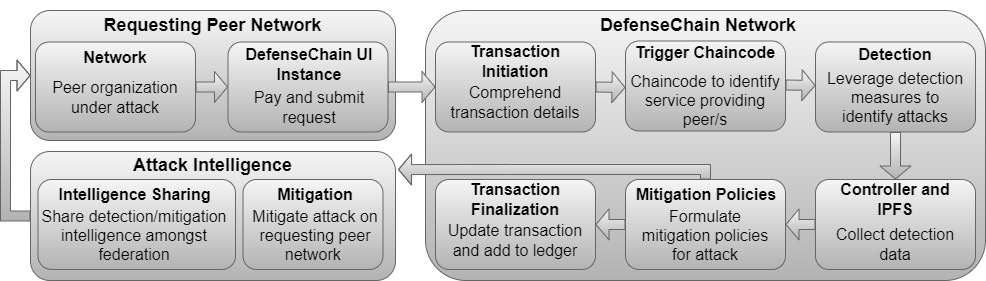

The diagram above was exported from draw.io. Its source (the exported page's mxGraphModel, read from the mxfile embedded in the PNG):
<mxGraphModel dx="2062" dy="1097" grid="1" gridSize="10" guides="1" tooltips="1" connect="1" arrows="1" fold="1" page="1" pageScale="1" pageWidth="850" pageHeight="1100" math="0" shadow="0">
  <root>
    <mxCell id="0" />
    <mxCell id="1" parent="0" />
    <mxCell id="NuhSbl-14C__QK3v9UUZ-4" value="" style="rounded=1;whiteSpace=wrap;html=1;fontSize=16;fillColor=#f5f5f5;gradientColor=#b3b3b3;strokeColor=#666666;" vertex="1" parent="1">
      <mxGeometry x="95" y="270" width="365" height="130" as="geometry" />
    </mxCell>
    <mxCell id="NuhSbl-14C__QK3v9UUZ-1" value="" style="rounded=1;whiteSpace=wrap;html=1;fillColor=#f5f5f5;gradientColor=#b3b3b3;strokeColor=#666666;" vertex="1" parent="1">
      <mxGeometry x="100" y="301.5" width="160" height="90" as="geometry" />
    </mxCell>
    <mxCell id="NuhSbl-14C__QK3v9UUZ-2" value="&lt;span style=&quot;font-size: 16px&quot;&gt;&lt;b&gt;Network&lt;/b&gt;&lt;/span&gt;" style="text;html=1;strokeColor=none;fillColor=none;align=center;verticalAlign=middle;whiteSpace=wrap;rounded=0;" vertex="1" parent="1">
      <mxGeometry x="120" y="301.5" width="120" height="30" as="geometry" />
    </mxCell>
    <mxCell id="NuhSbl-14C__QK3v9UUZ-3" value="Peer organization under attack" style="text;html=1;strokeColor=none;fillColor=none;align=center;verticalAlign=middle;whiteSpace=wrap;rounded=0;fontSize=16;" vertex="1" parent="1">
      <mxGeometry x="110" y="341.5" width="140" height="30" as="geometry" />
    </mxCell>
    <mxCell id="NuhSbl-14C__QK3v9UUZ-5" value="&lt;b&gt;&lt;font style=&quot;font-size: 18px&quot;&gt;Requesting Peer Network&lt;/font&gt;&lt;/b&gt;" style="text;html=1;strokeColor=none;fillColor=none;align=center;verticalAlign=middle;whiteSpace=wrap;rounded=0;" vertex="1" parent="1">
      <mxGeometry x="161.25" y="270" width="232.5" height="30" as="geometry" />
    </mxCell>
    <mxCell id="NuhSbl-14C__QK3v9UUZ-6" value="" style="rounded=1;whiteSpace=wrap;html=1;fontSize=16;fillColor=#f5f5f5;gradientColor=#b3b3b3;strokeColor=#666666;" vertex="1" parent="1">
      <mxGeometry x="292.5" y="301.5" width="160" height="90" as="geometry" />
    </mxCell>
    <mxCell id="NuhSbl-14C__QK3v9UUZ-7" value="&lt;span style=&quot;font-size: 16px&quot;&gt;&lt;b&gt;DefenseChain UI Instance&lt;/b&gt;&lt;/span&gt;" style="text;html=1;strokeColor=none;fillColor=none;align=center;verticalAlign=middle;whiteSpace=wrap;rounded=0;" vertex="1" parent="1">
      <mxGeometry x="299.37" y="298.5" width="150" height="50" as="geometry" />
    </mxCell>
    <mxCell id="NuhSbl-14C__QK3v9UUZ-8" value="" style="rounded=1;whiteSpace=wrap;html=1;fontSize=16;fillColor=#f5f5f5;gradientColor=#b3b3b3;strokeColor=#666666;" vertex="1" parent="1">
      <mxGeometry x="490" y="270" width="560" height="270" as="geometry" />
    </mxCell>
    <mxCell id="NuhSbl-14C__QK3v9UUZ-9" value="&lt;b&gt;&lt;font style=&quot;font-size: 18px&quot;&gt;DefenseChain Network&lt;/font&gt;&lt;/b&gt;" style="text;html=1;strokeColor=none;fillColor=none;align=center;verticalAlign=middle;whiteSpace=wrap;rounded=0;" vertex="1" parent="1">
      <mxGeometry x="660" y="260" width="205.63" height="50" as="geometry" />
    </mxCell>
    <mxCell id="NuhSbl-14C__QK3v9UUZ-10" value="" style="rounded=1;whiteSpace=wrap;html=1;fillColor=#f5f5f5;gradientColor=#b3b3b3;strokeColor=#666666;" vertex="1" parent="1">
      <mxGeometry x="880" y="301.5" width="160" height="90" as="geometry" />
    </mxCell>
    <mxCell id="NuhSbl-14C__QK3v9UUZ-11" value="&lt;span style=&quot;font-size: 16px&quot;&gt;&lt;b&gt;Detection&lt;/b&gt;&lt;/span&gt;" style="text;html=1;strokeColor=none;fillColor=none;align=center;verticalAlign=middle;whiteSpace=wrap;rounded=0;" vertex="1" parent="1">
      <mxGeometry x="900" y="298.5" width="120" height="30" as="geometry" />
    </mxCell>
    <mxCell id="NuhSbl-14C__QK3v9UUZ-12" value="Leverage detection measures to identify attacks" style="text;html=1;strokeColor=none;fillColor=none;align=center;verticalAlign=middle;whiteSpace=wrap;rounded=0;fontSize=16;" vertex="1" parent="1">
      <mxGeometry x="890" y="341.5" width="140" height="30" as="geometry" />
    </mxCell>
    <mxCell id="NuhSbl-14C__QK3v9UUZ-13" value="" style="rounded=1;whiteSpace=wrap;html=1;fillColor=#f5f5f5;gradientColor=#b3b3b3;strokeColor=#666666;" vertex="1" parent="1">
      <mxGeometry x="880" y="439" width="160" height="90" as="geometry" />
    </mxCell>
    <mxCell id="NuhSbl-14C__QK3v9UUZ-14" value="&lt;span style=&quot;font-size: 16px&quot;&gt;&lt;b&gt;Controller and IPFS&lt;/b&gt;&lt;/span&gt;" style="text;html=1;strokeColor=none;fillColor=none;align=center;verticalAlign=middle;whiteSpace=wrap;rounded=0;" vertex="1" parent="1">
      <mxGeometry x="900" y="444" width="120" height="30" as="geometry" />
    </mxCell>
    <mxCell id="NuhSbl-14C__QK3v9UUZ-15" value="Collect detection data" style="text;html=1;strokeColor=none;fillColor=none;align=center;verticalAlign=middle;whiteSpace=wrap;rounded=0;fontSize=16;" vertex="1" parent="1">
      <mxGeometry x="890" y="489" width="140" height="30" as="geometry" />
    </mxCell>
    <mxCell id="NuhSbl-14C__QK3v9UUZ-16" value="" style="rounded=1;whiteSpace=wrap;html=1;fillColor=#f5f5f5;gradientColor=#b3b3b3;strokeColor=#666666;" vertex="1" parent="1">
      <mxGeometry x="690" y="300.5" width="160" height="90" as="geometry" />
    </mxCell>
    <mxCell id="NuhSbl-14C__QK3v9UUZ-17" value="&lt;span style=&quot;font-size: 16px&quot;&gt;&lt;b&gt;Trigger Chaincode&lt;/b&gt;&lt;/span&gt;" style="text;html=1;strokeColor=none;fillColor=none;align=center;verticalAlign=middle;whiteSpace=wrap;rounded=0;" vertex="1" parent="1">
      <mxGeometry x="690" y="296.5" width="160" height="30" as="geometry" />
    </mxCell>
    <mxCell id="NuhSbl-14C__QK3v9UUZ-18" value="Chaincode to identify service providing peer/s" style="text;html=1;strokeColor=none;fillColor=none;align=center;verticalAlign=middle;whiteSpace=wrap;rounded=0;fontSize=16;" vertex="1" parent="1">
      <mxGeometry x="690" y="344.5" width="160" height="30" as="geometry" />
    </mxCell>
    <mxCell id="NuhSbl-14C__QK3v9UUZ-19" value="" style="rounded=1;whiteSpace=wrap;html=1;fillColor=#f5f5f5;gradientColor=#b3b3b3;strokeColor=#666666;" vertex="1" parent="1">
      <mxGeometry x="690" y="439" width="160" height="90" as="geometry" />
    </mxCell>
    <mxCell id="NuhSbl-14C__QK3v9UUZ-20" value="&lt;span style=&quot;font-size: 16px&quot;&gt;&lt;b&gt;Mitigation Policies&lt;/b&gt;&lt;/span&gt;" style="text;html=1;strokeColor=none;fillColor=none;align=center;verticalAlign=middle;whiteSpace=wrap;rounded=0;" vertex="1" parent="1">
      <mxGeometry x="691.25" y="439" width="160" height="30" as="geometry" />
    </mxCell>
    <mxCell id="NuhSbl-14C__QK3v9UUZ-21" value="Formulate mitigation policies for attack" style="text;html=1;strokeColor=none;fillColor=none;align=center;verticalAlign=middle;whiteSpace=wrap;rounded=0;fontSize=16;" vertex="1" parent="1">
      <mxGeometry x="700" y="480" width="140" height="30" as="geometry" />
    </mxCell>
    <mxCell id="NuhSbl-14C__QK3v9UUZ-22" value="" style="rounded=1;whiteSpace=wrap;html=1;fontSize=16;fillColor=#f5f5f5;gradientColor=#b3b3b3;strokeColor=#666666;" vertex="1" parent="1">
      <mxGeometry x="95" y="411" width="365" height="129" as="geometry" />
    </mxCell>
    <mxCell id="NuhSbl-14C__QK3v9UUZ-24" value="" style="rounded=1;whiteSpace=wrap;html=1;fillColor=#f5f5f5;gradientColor=#b3b3b3;strokeColor=#666666;" vertex="1" parent="1">
      <mxGeometry x="500" y="301.5" width="160" height="90" as="geometry" />
    </mxCell>
    <mxCell id="NuhSbl-14C__QK3v9UUZ-25" value="&lt;span style=&quot;font-size: 16px&quot;&gt;&lt;b&gt;Transaction Initiation&lt;/b&gt;&lt;/span&gt;" style="text;html=1;strokeColor=none;fillColor=none;align=center;verticalAlign=middle;whiteSpace=wrap;rounded=0;" vertex="1" parent="1">
      <mxGeometry x="505" y="306" width="150" height="30" as="geometry" />
    </mxCell>
    <mxCell id="NuhSbl-14C__QK3v9UUZ-26" value="Comprehend transaction details" style="text;html=1;strokeColor=none;fillColor=none;align=center;verticalAlign=middle;whiteSpace=wrap;rounded=0;fontSize=16;" vertex="1" parent="1">
      <mxGeometry x="510" y="347" width="140" height="30" as="geometry" />
    </mxCell>
    <mxCell id="NuhSbl-14C__QK3v9UUZ-27" value="" style="rounded=1;whiteSpace=wrap;html=1;fillColor=#f5f5f5;gradientColor=#b3b3b3;strokeColor=#666666;" vertex="1" parent="1">
      <mxGeometry x="500" y="439" width="160" height="90" as="geometry" />
    </mxCell>
    <mxCell id="NuhSbl-14C__QK3v9UUZ-28" value="&lt;span style=&quot;font-size: 16px&quot;&gt;&lt;b&gt;Transaction Finalization&lt;/b&gt;&lt;/span&gt;" style="text;html=1;strokeColor=none;fillColor=none;align=center;verticalAlign=middle;whiteSpace=wrap;rounded=0;" vertex="1" parent="1">
      <mxGeometry x="505" y="444" width="150" height="30" as="geometry" />
    </mxCell>
    <mxCell id="NuhSbl-14C__QK3v9UUZ-29" value="Update transaction and add to ledger" style="text;html=1;strokeColor=none;fillColor=none;align=center;verticalAlign=middle;whiteSpace=wrap;rounded=0;fontSize=16;" vertex="1" parent="1">
      <mxGeometry x="510" y="484.5" width="140" height="30" as="geometry" />
    </mxCell>
    <mxCell id="NuhSbl-14C__QK3v9UUZ-30" value="&lt;b&gt;&lt;font style=&quot;font-size: 18px&quot;&gt;Attack Intelligence&lt;/font&gt;&lt;/b&gt;" style="text;html=1;strokeColor=none;fillColor=none;align=center;verticalAlign=middle;whiteSpace=wrap;rounded=0;" vertex="1" parent="1">
      <mxGeometry x="175" y="400" width="205" height="50" as="geometry" />
    </mxCell>
    <mxCell id="NuhSbl-14C__QK3v9UUZ-31" value="" style="rounded=1;whiteSpace=wrap;html=1;fillColor=#f5f5f5;gradientColor=#b3b3b3;strokeColor=#666666;" vertex="1" parent="1">
      <mxGeometry x="307.5" y="439" width="140" height="90" as="geometry" />
    </mxCell>
    <mxCell id="NuhSbl-14C__QK3v9UUZ-32" value="&lt;span style=&quot;font-size: 16px&quot;&gt;&lt;b&gt;Mitigation&lt;/b&gt;&lt;/span&gt;" style="text;html=1;strokeColor=none;fillColor=none;align=center;verticalAlign=middle;whiteSpace=wrap;rounded=0;" vertex="1" parent="1">
      <mxGeometry x="300" y="439" width="160" height="30" as="geometry" />
    </mxCell>
    <mxCell id="NuhSbl-14C__QK3v9UUZ-33" value="Mitigate attack on requesting peer network&amp;nbsp;" style="text;html=1;strokeColor=none;fillColor=none;align=center;verticalAlign=middle;whiteSpace=wrap;rounded=0;fontSize=16;" vertex="1" parent="1">
      <mxGeometry x="310" y="480" width="140" height="30" as="geometry" />
    </mxCell>
    <mxCell id="NuhSbl-14C__QK3v9UUZ-34" value="" style="rounded=1;whiteSpace=wrap;html=1;fillColor=#f5f5f5;gradientColor=#b3b3b3;strokeColor=#666666;" vertex="1" parent="1">
      <mxGeometry x="102.5" y="439" width="197.5" height="90" as="geometry" />
    </mxCell>
    <mxCell id="NuhSbl-14C__QK3v9UUZ-35" value="&lt;span style=&quot;font-size: 16px&quot;&gt;&lt;b&gt;Intelligence Sharing&lt;/b&gt;&lt;/span&gt;" style="text;html=1;strokeColor=none;fillColor=none;align=center;verticalAlign=middle;whiteSpace=wrap;rounded=0;" vertex="1" parent="1">
      <mxGeometry x="118.12" y="439" width="162.5" height="30" as="geometry" />
    </mxCell>
    <mxCell id="NuhSbl-14C__QK3v9UUZ-36" value="Share detection/mitigation intelligence amongst federation" style="text;html=1;strokeColor=none;fillColor=none;align=center;verticalAlign=middle;whiteSpace=wrap;rounded=0;fontSize=16;" vertex="1" parent="1">
      <mxGeometry x="99.37" y="480" width="200" height="30" as="geometry" />
    </mxCell>
    <mxCell id="NuhSbl-14C__QK3v9UUZ-38" value="" style="shape=flexArrow;endArrow=classic;html=1;rounded=0;fontSize=16;fillColor=#f5f5f5;gradientColor=#b3b3b3;strokeColor=#666666;exitX=1;exitY=0.5;exitDx=0;exitDy=0;entryX=0;entryY=0.5;entryDx=0;entryDy=0;endSize=4;" edge="1" parent="1" source="NuhSbl-14C__QK3v9UUZ-1" target="NuhSbl-14C__QK3v9UUZ-6">
      <mxGeometry width="50" height="50" relative="1" as="geometry">
        <mxPoint x="400" y="450" as="sourcePoint" />
        <mxPoint x="450" y="400" as="targetPoint" />
      </mxGeometry>
    </mxCell>
    <mxCell id="NuhSbl-14C__QK3v9UUZ-39" value="" style="shape=flexArrow;endArrow=classic;html=1;rounded=0;fontSize=16;fillColor=#f5f5f5;gradientColor=#b3b3b3;strokeColor=#666666;entryX=0;entryY=0.5;entryDx=0;entryDy=0;endSize=4;exitX=1;exitY=0.5;exitDx=0;exitDy=0;" edge="1" parent="1" source="NuhSbl-14C__QK3v9UUZ-6" target="NuhSbl-14C__QK3v9UUZ-24">
      <mxGeometry width="50" height="50" relative="1" as="geometry">
        <mxPoint x="450" y="347" as="sourcePoint" />
        <mxPoint x="295" y="355" as="targetPoint" />
      </mxGeometry>
    </mxCell>
    <mxCell id="NuhSbl-14C__QK3v9UUZ-41" value="" style="shape=flexArrow;endArrow=classic;html=1;rounded=0;fontSize=16;fillColor=#f5f5f5;gradientColor=#b3b3b3;strokeColor=#666666;endSize=4;exitX=1;exitY=0.5;exitDx=0;exitDy=0;" edge="1" parent="1" source="NuhSbl-14C__QK3v9UUZ-24">
      <mxGeometry width="50" height="50" relative="1" as="geometry">
        <mxPoint x="455" y="355" as="sourcePoint" />
        <mxPoint x="690" y="347" as="targetPoint" />
      </mxGeometry>
    </mxCell>
    <mxCell id="NuhSbl-14C__QK3v9UUZ-42" value="" style="shape=flexArrow;endArrow=classic;html=1;rounded=0;fontSize=16;fillColor=#f5f5f5;gradientColor=#b3b3b3;strokeColor=#666666;endSize=4;exitX=1;exitY=0;exitDx=0;exitDy=0;" edge="1" parent="1" source="NuhSbl-14C__QK3v9UUZ-18">
      <mxGeometry width="50" height="50" relative="1" as="geometry">
        <mxPoint x="465" y="365" as="sourcePoint" />
        <mxPoint x="880" y="345" as="targetPoint" />
      </mxGeometry>
    </mxCell>
    <mxCell id="NuhSbl-14C__QK3v9UUZ-43" value="" style="shape=flexArrow;endArrow=classic;html=1;rounded=0;fontSize=16;endSize=4;entryX=0.5;entryY=0;entryDx=0;entryDy=0;exitX=0.5;exitY=1;exitDx=0;exitDy=0;fillColor=#f5f5f5;gradientColor=#b3b3b3;strokeColor=#666666;" edge="1" parent="1" source="NuhSbl-14C__QK3v9UUZ-10" target="NuhSbl-14C__QK3v9UUZ-13">
      <mxGeometry width="50" height="50" relative="1" as="geometry">
        <mxPoint x="400" y="450" as="sourcePoint" />
        <mxPoint x="450" y="400" as="targetPoint" />
      </mxGeometry>
    </mxCell>
    <mxCell id="NuhSbl-14C__QK3v9UUZ-44" value="" style="shape=flexArrow;endArrow=classic;html=1;rounded=0;fontSize=16;fillColor=#f5f5f5;gradientColor=#b3b3b3;strokeColor=#666666;entryX=1;entryY=0.5;entryDx=0;entryDy=0;endSize=4;exitX=0;exitY=0.5;exitDx=0;exitDy=0;" edge="1" parent="1" source="NuhSbl-14C__QK3v9UUZ-13" target="NuhSbl-14C__QK3v9UUZ-19">
      <mxGeometry width="50" height="50" relative="1" as="geometry">
        <mxPoint x="475" y="375" as="sourcePoint" />
        <mxPoint x="530" y="375" as="targetPoint" />
      </mxGeometry>
    </mxCell>
    <mxCell id="NuhSbl-14C__QK3v9UUZ-45" value="" style="shape=flexArrow;endArrow=classic;html=1;rounded=0;fontSize=16;fillColor=#f5f5f5;gradientColor=#b3b3b3;strokeColor=#666666;entryX=1;entryY=0.5;entryDx=0;entryDy=0;endSize=4;exitX=0;exitY=0.5;exitDx=0;exitDy=0;" edge="1" parent="1" source="NuhSbl-14C__QK3v9UUZ-19" target="NuhSbl-14C__QK3v9UUZ-27">
      <mxGeometry width="50" height="50" relative="1" as="geometry">
        <mxPoint x="485" y="385" as="sourcePoint" />
        <mxPoint x="540" y="385" as="targetPoint" />
      </mxGeometry>
    </mxCell>
    <mxCell id="NuhSbl-14C__QK3v9UUZ-47" value="" style="shape=flexArrow;endArrow=classic;html=1;rounded=0;fontSize=16;endSize=4;entryX=0;entryY=0.5;entryDx=0;entryDy=0;edgeStyle=orthogonalEdgeStyle;fillColor=#f5f5f5;gradientColor=#b3b3b3;strokeColor=#666666;exitX=0;exitY=0.5;exitDx=0;exitDy=0;" edge="1" parent="1" source="NuhSbl-14C__QK3v9UUZ-22" target="NuhSbl-14C__QK3v9UUZ-4">
      <mxGeometry width="50" height="50" relative="1" as="geometry">
        <mxPoint x="95" y="550" as="sourcePoint" />
        <mxPoint x="462.02" y="485.3599999999999" as="targetPoint" />
        <Array as="points">
          <mxPoint x="70" y="476" />
          <mxPoint x="70" y="335" />
        </Array>
      </mxGeometry>
    </mxCell>
    <mxCell id="NuhSbl-14C__QK3v9UUZ-48" value="Pay and submit request" style="text;html=1;strokeColor=none;fillColor=none;align=center;verticalAlign=middle;whiteSpace=wrap;rounded=0;fontSize=16;" vertex="1" parent="1">
      <mxGeometry x="296.25" y="351.5" width="156.25" height="30" as="geometry" />
    </mxCell>
    <mxCell id="NuhSbl-14C__QK3v9UUZ-49" value="" style="shape=flexArrow;endArrow=classic;html=1;rounded=0;fontSize=16;endSize=4;exitX=0.5;exitY=0;exitDx=0;exitDy=0;entryX=1.007;entryY=0.14;entryDx=0;entryDy=0;entryPerimeter=0;edgeStyle=orthogonalEdgeStyle;fillColor=#f5f5f5;gradientColor=#b3b3b3;strokeColor=#666666;" edge="1" parent="1" source="NuhSbl-14C__QK3v9UUZ-19" target="NuhSbl-14C__QK3v9UUZ-22">
      <mxGeometry width="50" height="50" relative="1" as="geometry">
        <mxPoint x="590" y="420" as="sourcePoint" />
        <mxPoint x="640" y="370" as="targetPoint" />
      </mxGeometry>
    </mxCell>
  </root>
</mxGraphModel>